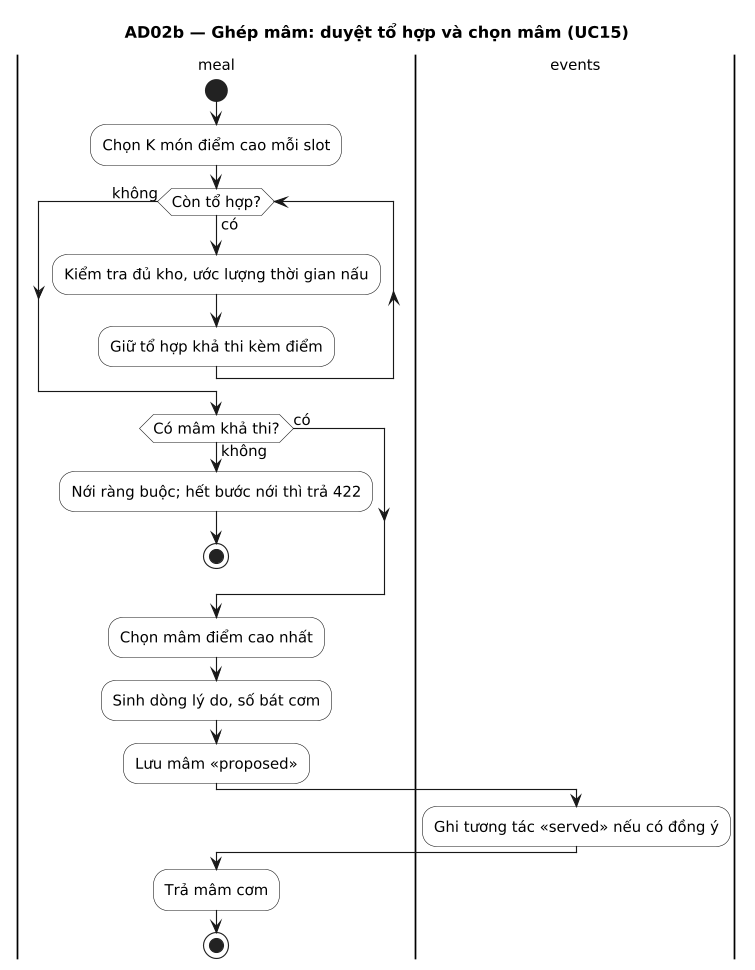

The diagram above was rendered by PlantUML. Its source (embedded in the PNG):
@startuml
title AD02b — Ghép mâm: duyệt tổ hợp và chọn mâm (UC15)
' Sinh từ docs/sad/tools/diagrams/model.py — sửa ở đó rồi chạy gen_puml.py, không sửa tay.
skinparam shadowing false
skinparam defaultFontName DejaVu Sans
skinparam defaultFontSize 13
skinparam dpi 110

skinparam ActivityBackgroundColor White

|meal|
|events|
|meal|
start
:Chọn K món điểm cao mỗi slot;
while (Còn tổ hợp?) is (có)
  :Kiểm tra đủ kho, ước lượng thời gian nấu;
  :Giữ tổ hợp khả thi kèm điểm;
endwhile (không)
if (Có mâm khả thi?) then (không)
  :Nới ràng buộc; hết bước nới thì trả 422;
  stop
else (có)
endif
:Chọn mâm điểm cao nhất;
:Sinh dòng lý do, số bát cơm;
:Lưu mâm «proposed»;
|events|
:Ghi tương tác «served» nếu có đồng ý;
|meal|
:Trả mâm cơm;
stop
@enduml